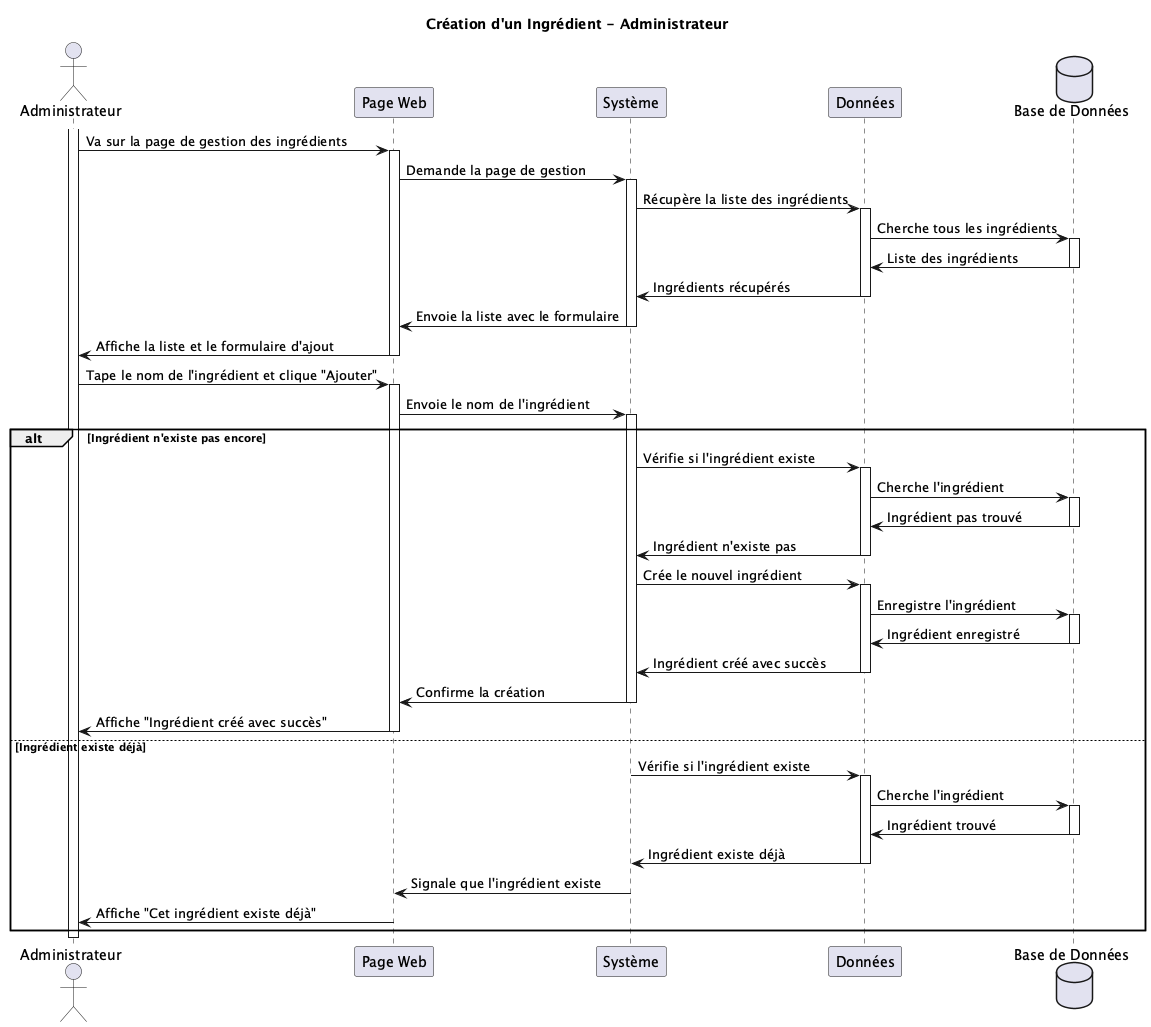

The diagram above was rendered by PlantUML. Its source (embedded in the PNG):
@startuml
title Création d'un Ingrédient - Administrateur

actor "Administrateur" as Admin
participant "Page Web" as UI
participant "Système" as Views
participant "Données" as Models
database "Base de Données" as DB

activate Admin
Admin -> UI: Va sur la page de gestion des ingrédients
activate UI
UI -> Views: Demande la page de gestion
activate Views
Views -> Models: Récupère la liste des ingrédients
activate Models
Models -> DB: Cherche tous les ingrédients
activate DB
DB -> Models: Liste des ingrédients
deactivate DB
Models -> Views: Ingrédients récupérés
deactivate Models
Views -> UI: Envoie la liste avec le formulaire
deactivate Views
UI -> Admin: Affiche la liste et le formulaire d'ajout
deactivate UI

Admin -> UI: Tape le nom de l'ingrédient et clique "Ajouter"
activate UI
UI -> Views: Envoie le nom de l'ingrédient
activate Views

alt Ingrédient n'existe pas encore
    Views -> Models: Vérifie si l'ingrédient existe
    activate Models
    Models -> DB: Cherche l'ingrédient
    activate DB
    DB -> Models: Ingrédient pas trouvé
    deactivate DB
    Models -> Views: Ingrédient n'existe pas
    deactivate Models
    
    Views -> Models: Crée le nouvel ingrédient
    activate Models
    Models -> DB: Enregistre l'ingrédient
    activate DB
    DB -> Models: Ingrédient enregistré
    deactivate DB
    Models -> Views: Ingrédient créé avec succès
    deactivate Models
    
    Views -> UI: Confirme la création
    deactivate Views
    UI -> Admin: Affiche "Ingrédient créé avec succès"
    deactivate UI
else Ingrédient existe déjà
    Views -> Models: Vérifie si l'ingrédient existe
    activate Models
    Models -> DB: Cherche l'ingrédient
    activate DB
    DB -> Models: Ingrédient trouvé
    deactivate DB
    Models -> Views: Ingrédient existe déjà
    deactivate Models
    
    Views -> UI: Signale que l'ingrédient existe
    deactivate Views
    UI -> Admin: Affiche "Cet ingrédient existe déjà"
    deactivate UI
end

deactivate Admin

@enduml